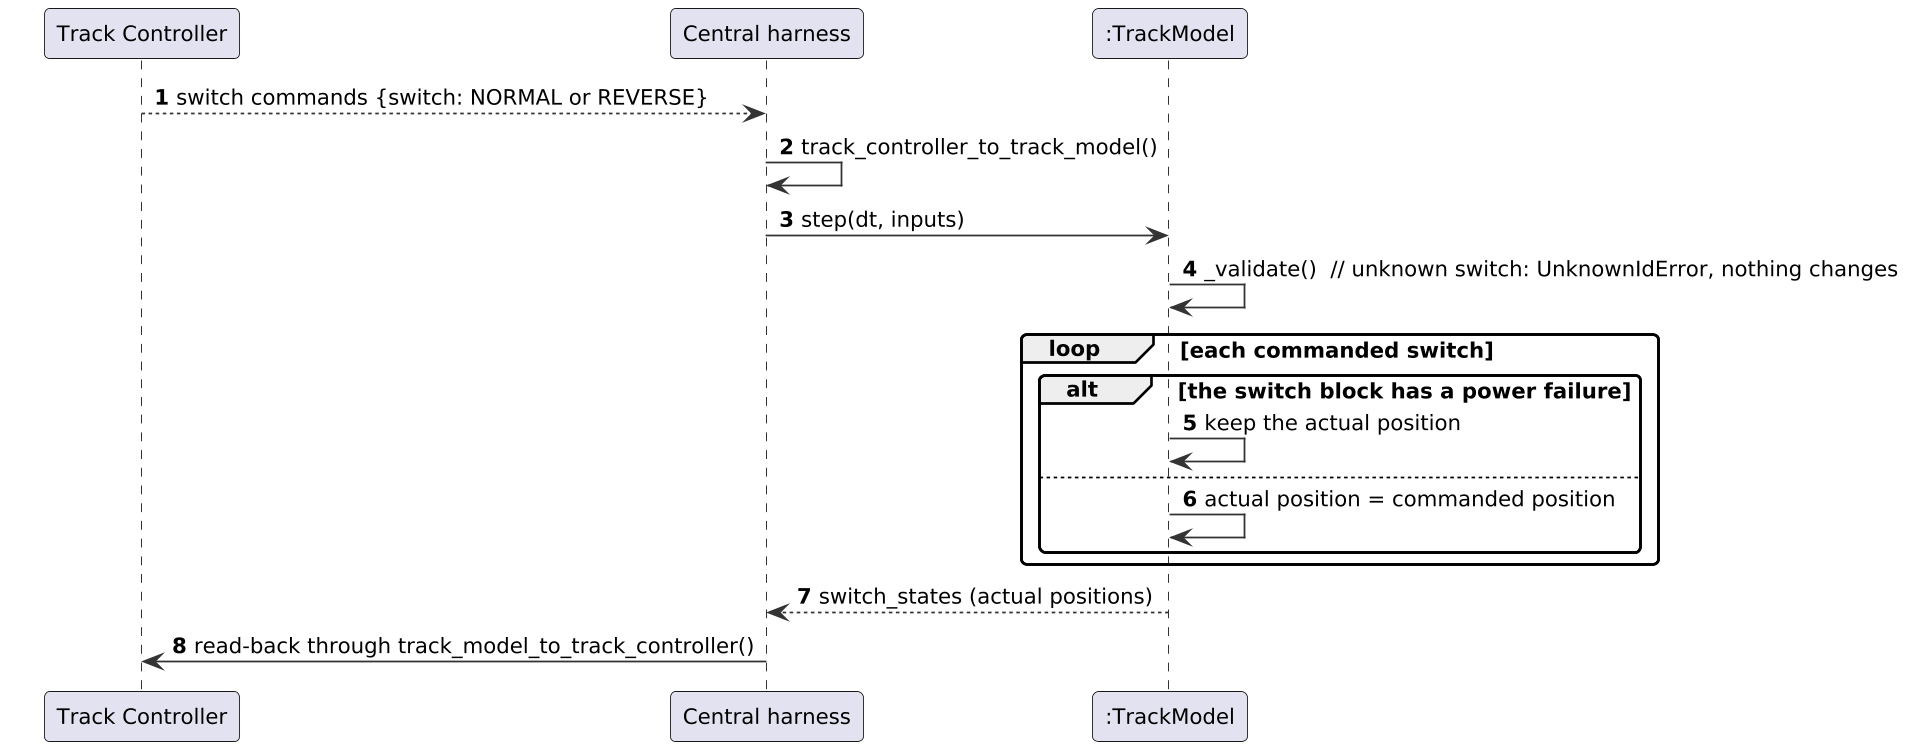

The diagram above was rendered by PlantUML. Its source (embedded in the PNG):
@startuml
skinparam shadowing false
skinparam dpi 170
skinparam defaultFontName DejaVu Sans
skinparam defaultFontSize 12
skinparam roundCorner 6
skinparam ArrowColor #333333
skinparam BackgroundColor white
skinparam sequenceMessageAlign left
skinparam ParticipantPadding 20
autonumber
participant "Track Controller" as TC
participant "Central harness" as H
participant ":TrackModel" as TM
TC --> H : switch commands {switch: NORMAL or REVERSE}
H -> H : track_controller_to_track_model()
H -> TM : step(dt, inputs)
TM -> TM : _validate()  // unknown switch: UnknownIdError, nothing changes
loop each commanded switch
  alt the switch block has a power failure
    TM -> TM : keep the actual position
  else
    TM -> TM : actual position = commanded position
  end
end
TM --> H : switch_states (actual positions)
H -> TC : read-back through track_model_to_track_controller()
@enduml